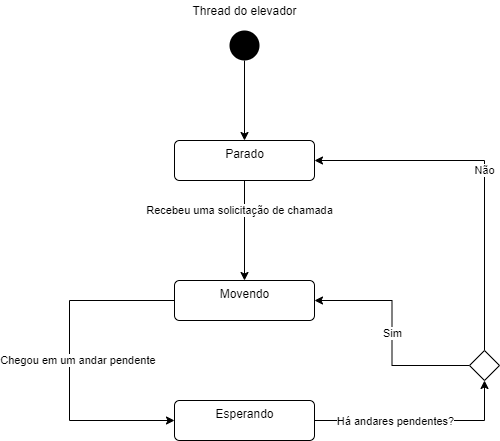

The diagram above was exported from draw.io. Its source (the exported page's mxGraphModel, read from the mxfile embedded in the PNG):
<mxGraphModel dx="1038" dy="579" grid="1" gridSize="10" guides="1" tooltips="1" connect="1" arrows="1" fold="1" page="1" pageScale="1" pageWidth="850" pageHeight="1100" background="none" math="0" shadow="0">
  <root>
    <mxCell id="0" />
    <mxCell id="1" parent="0" />
    <mxCell id="Lf9bG_BGoVi7XGGYP0Eu-10" style="edgeStyle=orthogonalEdgeStyle;rounded=0;orthogonalLoop=1;jettySize=auto;html=1;entryX=0.5;entryY=0;entryDx=0;entryDy=0;" edge="1" parent="1" source="Lf9bG_BGoVi7XGGYP0Eu-1" target="Lf9bG_BGoVi7XGGYP0Eu-9">
      <mxGeometry relative="1" as="geometry" />
    </mxCell>
    <mxCell id="Lf9bG_BGoVi7XGGYP0Eu-1" value="" style="ellipse;fillColor=#000000;strokeColor=none;" vertex="1" parent="1">
      <mxGeometry x="350" y="50" width="30" height="30" as="geometry" />
    </mxCell>
    <mxCell id="Lf9bG_BGoVi7XGGYP0Eu-13" value="Recebeu uma solicitação de chamada" style="edgeStyle=orthogonalEdgeStyle;rounded=0;orthogonalLoop=1;jettySize=auto;html=1;" edge="1" parent="1" source="Lf9bG_BGoVi7XGGYP0Eu-9" target="Lf9bG_BGoVi7XGGYP0Eu-11">
      <mxGeometry x="-0.4" y="-5" relative="1" as="geometry">
        <mxPoint as="offset" />
      </mxGeometry>
    </mxCell>
    <mxCell id="Lf9bG_BGoVi7XGGYP0Eu-9" value="Parado" style="html=1;align=center;verticalAlign=top;rounded=1;absoluteArcSize=1;arcSize=10;dashed=0;" vertex="1" parent="1">
      <mxGeometry x="295" y="160" width="140" height="40" as="geometry" />
    </mxCell>
    <mxCell id="Lf9bG_BGoVi7XGGYP0Eu-16" value="Chegou em um andar pendente&amp;nbsp;" style="edgeStyle=orthogonalEdgeStyle;rounded=0;orthogonalLoop=1;jettySize=auto;html=1;entryX=0;entryY=0.5;entryDx=0;entryDy=0;" edge="1" parent="1" source="Lf9bG_BGoVi7XGGYP0Eu-11" target="Lf9bG_BGoVi7XGGYP0Eu-12">
      <mxGeometry y="10" relative="1" as="geometry">
        <Array as="points">
          <mxPoint x="190" y="320" />
          <mxPoint x="190" y="440" />
        </Array>
        <mxPoint as="offset" />
      </mxGeometry>
    </mxCell>
    <mxCell id="Lf9bG_BGoVi7XGGYP0Eu-11" value="Movendo" style="html=1;align=center;verticalAlign=top;rounded=1;absoluteArcSize=1;arcSize=10;dashed=0;" vertex="1" parent="1">
      <mxGeometry x="295" y="300" width="140" height="40" as="geometry" />
    </mxCell>
    <mxCell id="Lf9bG_BGoVi7XGGYP0Eu-17" value="Há andares pendentes?" style="edgeStyle=orthogonalEdgeStyle;rounded=0;orthogonalLoop=1;jettySize=auto;html=1;entryX=0.5;entryY=1;entryDx=0;entryDy=0;" edge="1" parent="1" source="Lf9bG_BGoVi7XGGYP0Eu-12" target="Lf9bG_BGoVi7XGGYP0Eu-20">
      <mxGeometry x="-0.225" relative="1" as="geometry">
        <mxPoint x="615" y="420" as="targetPoint" />
        <mxPoint y="1" as="offset" />
      </mxGeometry>
    </mxCell>
    <mxCell id="Lf9bG_BGoVi7XGGYP0Eu-12" value="Esperando" style="html=1;align=center;verticalAlign=top;rounded=1;absoluteArcSize=1;arcSize=10;dashed=0;" vertex="1" parent="1">
      <mxGeometry x="295" y="420" width="140" height="40" as="geometry" />
    </mxCell>
    <mxCell id="Lf9bG_BGoVi7XGGYP0Eu-21" value="Não" style="edgeStyle=orthogonalEdgeStyle;rounded=0;orthogonalLoop=1;jettySize=auto;html=1;exitX=0.5;exitY=0;exitDx=0;exitDy=0;entryX=1;entryY=0.5;entryDx=0;entryDy=0;" edge="1" parent="1" source="Lf9bG_BGoVi7XGGYP0Eu-20" target="Lf9bG_BGoVi7XGGYP0Eu-9">
      <mxGeometry relative="1" as="geometry" />
    </mxCell>
    <mxCell id="Lf9bG_BGoVi7XGGYP0Eu-22" value="Sim" style="edgeStyle=orthogonalEdgeStyle;rounded=0;orthogonalLoop=1;jettySize=auto;html=1;entryX=1;entryY=0.5;entryDx=0;entryDy=0;" edge="1" parent="1" source="Lf9bG_BGoVi7XGGYP0Eu-20" target="Lf9bG_BGoVi7XGGYP0Eu-11">
      <mxGeometry relative="1" as="geometry" />
    </mxCell>
    <mxCell id="Lf9bG_BGoVi7XGGYP0Eu-20" value="" style="rhombus;" vertex="1" parent="1">
      <mxGeometry x="590" y="370" width="30" height="30" as="geometry" />
    </mxCell>
    <mxCell id="Lf9bG_BGoVi7XGGYP0Eu-23" value="Thread do elevador" style="text;html=1;align=center;verticalAlign=middle;resizable=0;points=[];autosize=1;strokeColor=none;" vertex="1" parent="1">
      <mxGeometry x="305" y="20" width="120" height="20" as="geometry" />
    </mxCell>
  </root>
</mxGraphModel>